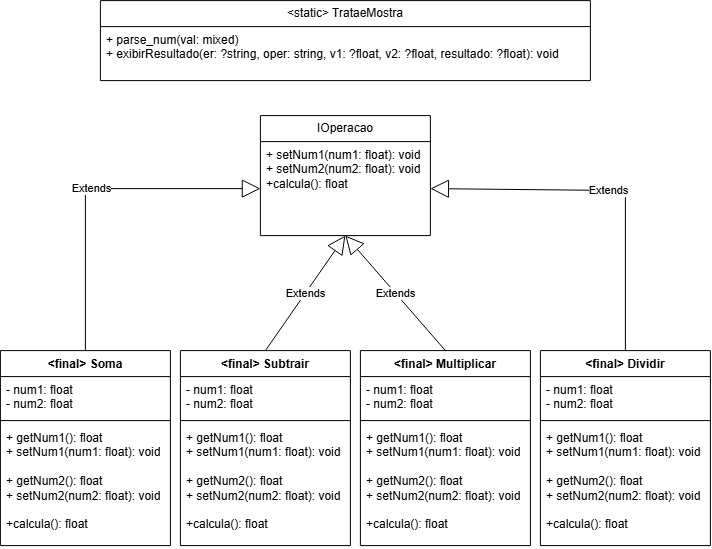

The diagram above was exported from draw.io. Its source (the exported page's mxGraphModel, read from the mxfile embedded in the PNG):
<mxGraphModel dx="1217" dy="620" grid="1" gridSize="10" guides="1" tooltips="1" connect="1" arrows="1" fold="1" page="1" pageScale="1" pageWidth="827" pageHeight="1169" math="0" shadow="0">
  <root>
    <mxCell id="0" />
    <mxCell id="1" parent="0" />
    <mxCell id="z_bEy37H8fVpjFiR60Ao-13" parent="1" style="swimlane;fontStyle=1;align=center;verticalAlign=top;childLayout=stackLayout;horizontal=1;startSize=26;horizontalStack=0;resizeParent=1;resizeParentMax=0;resizeLast=0;collapsible=1;marginBottom=0;whiteSpace=wrap;html=1;" value="&amp;lt;final&amp;gt; Soma" vertex="1">
      <mxGeometry height="195" width="170" x="59" y="470" as="geometry" />
    </mxCell>
    <mxCell id="z_bEy37H8fVpjFiR60Ao-14" parent="z_bEy37H8fVpjFiR60Ao-13" style="text;strokeColor=none;fillColor=none;align=left;verticalAlign=top;spacingLeft=4;spacingRight=4;overflow=hidden;rotatable=0;points=[[0,0.5],[1,0.5]];portConstraint=eastwest;whiteSpace=wrap;html=1;" value="- num1: float&lt;br&gt;- num2: float" vertex="1">
      <mxGeometry height="40" width="170" y="26" as="geometry" />
    </mxCell>
    <mxCell id="z_bEy37H8fVpjFiR60Ao-15" parent="z_bEy37H8fVpjFiR60Ao-13" style="line;strokeWidth=1;fillColor=none;align=left;verticalAlign=middle;spacingTop=-1;spacingLeft=3;spacingRight=3;rotatable=0;labelPosition=right;points=[];portConstraint=eastwest;strokeColor=inherit;" value="" vertex="1">
      <mxGeometry height="8" width="170" y="66" as="geometry" />
    </mxCell>
    <mxCell id="z_bEy37H8fVpjFiR60Ao-16" parent="z_bEy37H8fVpjFiR60Ao-13" style="text;strokeColor=none;fillColor=none;align=left;verticalAlign=top;spacingLeft=4;spacingRight=4;overflow=hidden;rotatable=0;points=[[0,0.5],[1,0.5]];portConstraint=eastwest;whiteSpace=wrap;html=1;" value="+ getNum1(): float&lt;br&gt;+ setNum1(num1: float): void&lt;br&gt;&lt;br&gt;+ getNum2(): float&lt;br&gt;+ setNum2(num2: float): void&lt;br&gt;&lt;br&gt;+calcula(): float" vertex="1">
      <mxGeometry height="121" width="170" y="74" as="geometry" />
    </mxCell>
    <mxCell id="z_bEy37H8fVpjFiR60Ao-17" parent="1" style="swimlane;fontStyle=0;childLayout=stackLayout;horizontal=1;startSize=26;fillColor=none;horizontalStack=0;resizeParent=1;resizeParentMax=0;resizeLast=0;collapsible=1;marginBottom=0;whiteSpace=wrap;html=1;" value="&amp;lt;static&amp;gt; TrataeMostra" vertex="1">
      <mxGeometry height="80" width="490" x="159" y="120" as="geometry" />
    </mxCell>
    <mxCell id="z_bEy37H8fVpjFiR60Ao-18" parent="z_bEy37H8fVpjFiR60Ao-17" style="text;strokeColor=none;fillColor=none;align=left;verticalAlign=top;spacingLeft=4;spacingRight=4;overflow=hidden;rotatable=0;points=[[0,0.5],[1,0.5]];portConstraint=eastwest;whiteSpace=wrap;html=1;" value="+ parse_num(val: mixed)&lt;div&gt;+ exibirResultado(er: ?string, oper: string, v1: ?float, v2: ?float, resultado: ?float): void&lt;/div&gt;" vertex="1">
      <mxGeometry height="54" width="490" y="26" as="geometry" />
    </mxCell>
    <mxCell id="z_bEy37H8fVpjFiR60Ao-21" parent="1" style="swimlane;fontStyle=1;align=center;verticalAlign=top;childLayout=stackLayout;horizontal=1;startSize=26;horizontalStack=0;resizeParent=1;resizeParentMax=0;resizeLast=0;collapsible=1;marginBottom=0;whiteSpace=wrap;html=1;" value="&amp;lt;final&amp;gt; Subtrair" vertex="1">
      <mxGeometry height="195" width="170" x="239" y="470" as="geometry" />
    </mxCell>
    <mxCell id="z_bEy37H8fVpjFiR60Ao-22" parent="z_bEy37H8fVpjFiR60Ao-21" style="text;strokeColor=none;fillColor=none;align=left;verticalAlign=top;spacingLeft=4;spacingRight=4;overflow=hidden;rotatable=0;points=[[0,0.5],[1,0.5]];portConstraint=eastwest;whiteSpace=wrap;html=1;" value="- num1: float&lt;br&gt;- num2: float" vertex="1">
      <mxGeometry height="40" width="170" y="26" as="geometry" />
    </mxCell>
    <mxCell id="z_bEy37H8fVpjFiR60Ao-23" parent="z_bEy37H8fVpjFiR60Ao-21" style="line;strokeWidth=1;fillColor=none;align=left;verticalAlign=middle;spacingTop=-1;spacingLeft=3;spacingRight=3;rotatable=0;labelPosition=right;points=[];portConstraint=eastwest;strokeColor=inherit;" value="" vertex="1">
      <mxGeometry height="8" width="170" y="66" as="geometry" />
    </mxCell>
    <mxCell id="z_bEy37H8fVpjFiR60Ao-24" parent="z_bEy37H8fVpjFiR60Ao-21" style="text;strokeColor=none;fillColor=none;align=left;verticalAlign=top;spacingLeft=4;spacingRight=4;overflow=hidden;rotatable=0;points=[[0,0.5],[1,0.5]];portConstraint=eastwest;whiteSpace=wrap;html=1;" value="+ getNum1(): float&lt;br&gt;+ setNum1(num1: float): void&lt;br&gt;&lt;br&gt;+ getNum2(): float&lt;br&gt;+ setNum2(num2: float): void&lt;br&gt;&lt;br&gt;+calcula(): float" vertex="1">
      <mxGeometry height="121" width="170" y="74" as="geometry" />
    </mxCell>
    <mxCell id="z_bEy37H8fVpjFiR60Ao-25" parent="1" style="swimlane;fontStyle=1;align=center;verticalAlign=top;childLayout=stackLayout;horizontal=1;startSize=26;horizontalStack=0;resizeParent=1;resizeParentMax=0;resizeLast=0;collapsible=1;marginBottom=0;whiteSpace=wrap;html=1;" value="&amp;lt;final&amp;gt; Dividir" vertex="1">
      <mxGeometry height="195" width="170" x="599" y="470" as="geometry" />
    </mxCell>
    <mxCell id="z_bEy37H8fVpjFiR60Ao-26" parent="z_bEy37H8fVpjFiR60Ao-25" style="text;strokeColor=none;fillColor=none;align=left;verticalAlign=top;spacingLeft=4;spacingRight=4;overflow=hidden;rotatable=0;points=[[0,0.5],[1,0.5]];portConstraint=eastwest;whiteSpace=wrap;html=1;" value="- num1: float&lt;br&gt;- num2: float" vertex="1">
      <mxGeometry height="40" width="170" y="26" as="geometry" />
    </mxCell>
    <mxCell id="z_bEy37H8fVpjFiR60Ao-27" parent="z_bEy37H8fVpjFiR60Ao-25" style="line;strokeWidth=1;fillColor=none;align=left;verticalAlign=middle;spacingTop=-1;spacingLeft=3;spacingRight=3;rotatable=0;labelPosition=right;points=[];portConstraint=eastwest;strokeColor=inherit;" value="" vertex="1">
      <mxGeometry height="8" width="170" y="66" as="geometry" />
    </mxCell>
    <mxCell id="z_bEy37H8fVpjFiR60Ao-28" parent="z_bEy37H8fVpjFiR60Ao-25" style="text;strokeColor=none;fillColor=none;align=left;verticalAlign=top;spacingLeft=4;spacingRight=4;overflow=hidden;rotatable=0;points=[[0,0.5],[1,0.5]];portConstraint=eastwest;whiteSpace=wrap;html=1;" value="+ getNum1(): float&lt;br&gt;+ setNum1(num1: float): void&lt;br&gt;&lt;br&gt;+ getNum2(): float&lt;br&gt;+ setNum2(num2: float): void&lt;br&gt;&lt;br&gt;+calcula(): float" vertex="1">
      <mxGeometry height="121" width="170" y="74" as="geometry" />
    </mxCell>
    <mxCell id="z_bEy37H8fVpjFiR60Ao-29" parent="1" style="swimlane;fontStyle=1;align=center;verticalAlign=top;childLayout=stackLayout;horizontal=1;startSize=26;horizontalStack=0;resizeParent=1;resizeParentMax=0;resizeLast=0;collapsible=1;marginBottom=0;whiteSpace=wrap;html=1;" value="&amp;lt;final&amp;gt; Multiplicar" vertex="1">
      <mxGeometry height="195" width="170" x="419" y="470" as="geometry" />
    </mxCell>
    <mxCell id="z_bEy37H8fVpjFiR60Ao-30" parent="z_bEy37H8fVpjFiR60Ao-29" style="text;strokeColor=none;fillColor=none;align=left;verticalAlign=top;spacingLeft=4;spacingRight=4;overflow=hidden;rotatable=0;points=[[0,0.5],[1,0.5]];portConstraint=eastwest;whiteSpace=wrap;html=1;" value="- num1: float&lt;br&gt;- num2: float" vertex="1">
      <mxGeometry height="40" width="170" y="26" as="geometry" />
    </mxCell>
    <mxCell id="z_bEy37H8fVpjFiR60Ao-31" parent="z_bEy37H8fVpjFiR60Ao-29" style="line;strokeWidth=1;fillColor=none;align=left;verticalAlign=middle;spacingTop=-1;spacingLeft=3;spacingRight=3;rotatable=0;labelPosition=right;points=[];portConstraint=eastwest;strokeColor=inherit;" value="" vertex="1">
      <mxGeometry height="8" width="170" y="66" as="geometry" />
    </mxCell>
    <mxCell id="z_bEy37H8fVpjFiR60Ao-32" parent="z_bEy37H8fVpjFiR60Ao-29" style="text;strokeColor=none;fillColor=none;align=left;verticalAlign=top;spacingLeft=4;spacingRight=4;overflow=hidden;rotatable=0;points=[[0,0.5],[1,0.5]];portConstraint=eastwest;whiteSpace=wrap;html=1;" value="+ getNum1(): float&lt;br&gt;+ setNum1(num1: float): void&lt;br&gt;&lt;br&gt;+ getNum2(): float&lt;br&gt;+ setNum2(num2: float): void&lt;br&gt;&lt;br&gt;+calcula(): float" vertex="1">
      <mxGeometry height="121" width="170" y="74" as="geometry" />
    </mxCell>
    <mxCell id="TowB4qZ2ZlWFHjZ_dIDG-1" edge="1" parent="1" source="z_bEy37H8fVpjFiR60Ao-13" style="endArrow=block;endSize=16;endFill=0;html=1;rounded=0;exitX=0.5;exitY=0;exitDx=0;exitDy=0;entryX=0;entryY=0.5;entryDx=0;entryDy=0;" target="TowB4qZ2ZlWFHjZ_dIDG-3" value="Extends">
      <mxGeometry relative="1" width="160" as="geometry">
        <Array as="points">
          <mxPoint x="144" y="308" />
        </Array>
        <mxPoint x="289" y="600" as="sourcePoint" />
        <mxPoint x="449" y="600" as="targetPoint" />
      </mxGeometry>
    </mxCell>
    <mxCell id="TowB4qZ2ZlWFHjZ_dIDG-2" parent="1" style="swimlane;fontStyle=0;childLayout=stackLayout;horizontal=1;startSize=26;fillColor=none;horizontalStack=0;resizeParent=1;resizeParentMax=0;resizeLast=0;collapsible=1;marginBottom=0;whiteSpace=wrap;html=1;" value="IOperacao" vertex="1">
      <mxGeometry height="120" width="170" x="319" y="235" as="geometry" />
    </mxCell>
    <mxCell id="TowB4qZ2ZlWFHjZ_dIDG-3" parent="TowB4qZ2ZlWFHjZ_dIDG-2" style="text;strokeColor=none;fillColor=none;align=left;verticalAlign=top;spacingLeft=4;spacingRight=4;overflow=hidden;rotatable=0;points=[[0,0.5],[1,0.5]];portConstraint=eastwest;whiteSpace=wrap;html=1;" value="+ setNum1(num1: float): void&lt;br&gt;+ setNum2(num2: float): void&lt;br&gt;+calcula(): float&lt;div&gt;&lt;br/&gt;&lt;/div&gt;" vertex="1">
      <mxGeometry height="94" width="170" y="26" as="geometry" />
    </mxCell>
    <mxCell id="TowB4qZ2ZlWFHjZ_dIDG-12" edge="1" parent="1" source="z_bEy37H8fVpjFiR60Ao-21" style="endArrow=block;endSize=16;endFill=0;html=1;rounded=0;exitX=0.5;exitY=0;exitDx=0;exitDy=0;entryX=0.5;entryY=1;entryDx=0;entryDy=0;" target="TowB4qZ2ZlWFHjZ_dIDG-2" value="Extends">
      <mxGeometry relative="1" width="160" as="geometry">
        <mxPoint x="189" y="430" as="sourcePoint" />
        <mxPoint x="369" y="400" as="targetPoint" />
      </mxGeometry>
    </mxCell>
    <mxCell id="TowB4qZ2ZlWFHjZ_dIDG-13" edge="1" parent="1" source="z_bEy37H8fVpjFiR60Ao-29" style="endArrow=block;endSize=16;endFill=0;html=1;rounded=0;exitX=0.5;exitY=0;exitDx=0;exitDy=0;entryX=0.5;entryY=1;entryDx=0;entryDy=0;" target="TowB4qZ2ZlWFHjZ_dIDG-2" value="Extends">
      <mxGeometry relative="1" width="160" as="geometry">
        <mxPoint x="239" y="500" as="sourcePoint" />
        <mxPoint x="399" y="500" as="targetPoint" />
      </mxGeometry>
    </mxCell>
    <mxCell id="TowB4qZ2ZlWFHjZ_dIDG-14" edge="1" parent="1" source="z_bEy37H8fVpjFiR60Ao-25" style="endArrow=block;endSize=16;endFill=0;html=1;rounded=0;exitX=0.5;exitY=0;exitDx=0;exitDy=0;entryX=1;entryY=0.5;entryDx=0;entryDy=0;" target="TowB4qZ2ZlWFHjZ_dIDG-3" value="Extends">
      <mxGeometry relative="1" width="160" as="geometry">
        <Array as="points">
          <mxPoint x="684" y="310" />
        </Array>
        <mxPoint x="239" y="500" as="sourcePoint" />
        <mxPoint x="399" y="500" as="targetPoint" />
      </mxGeometry>
    </mxCell>
  </root>
</mxGraphModel>